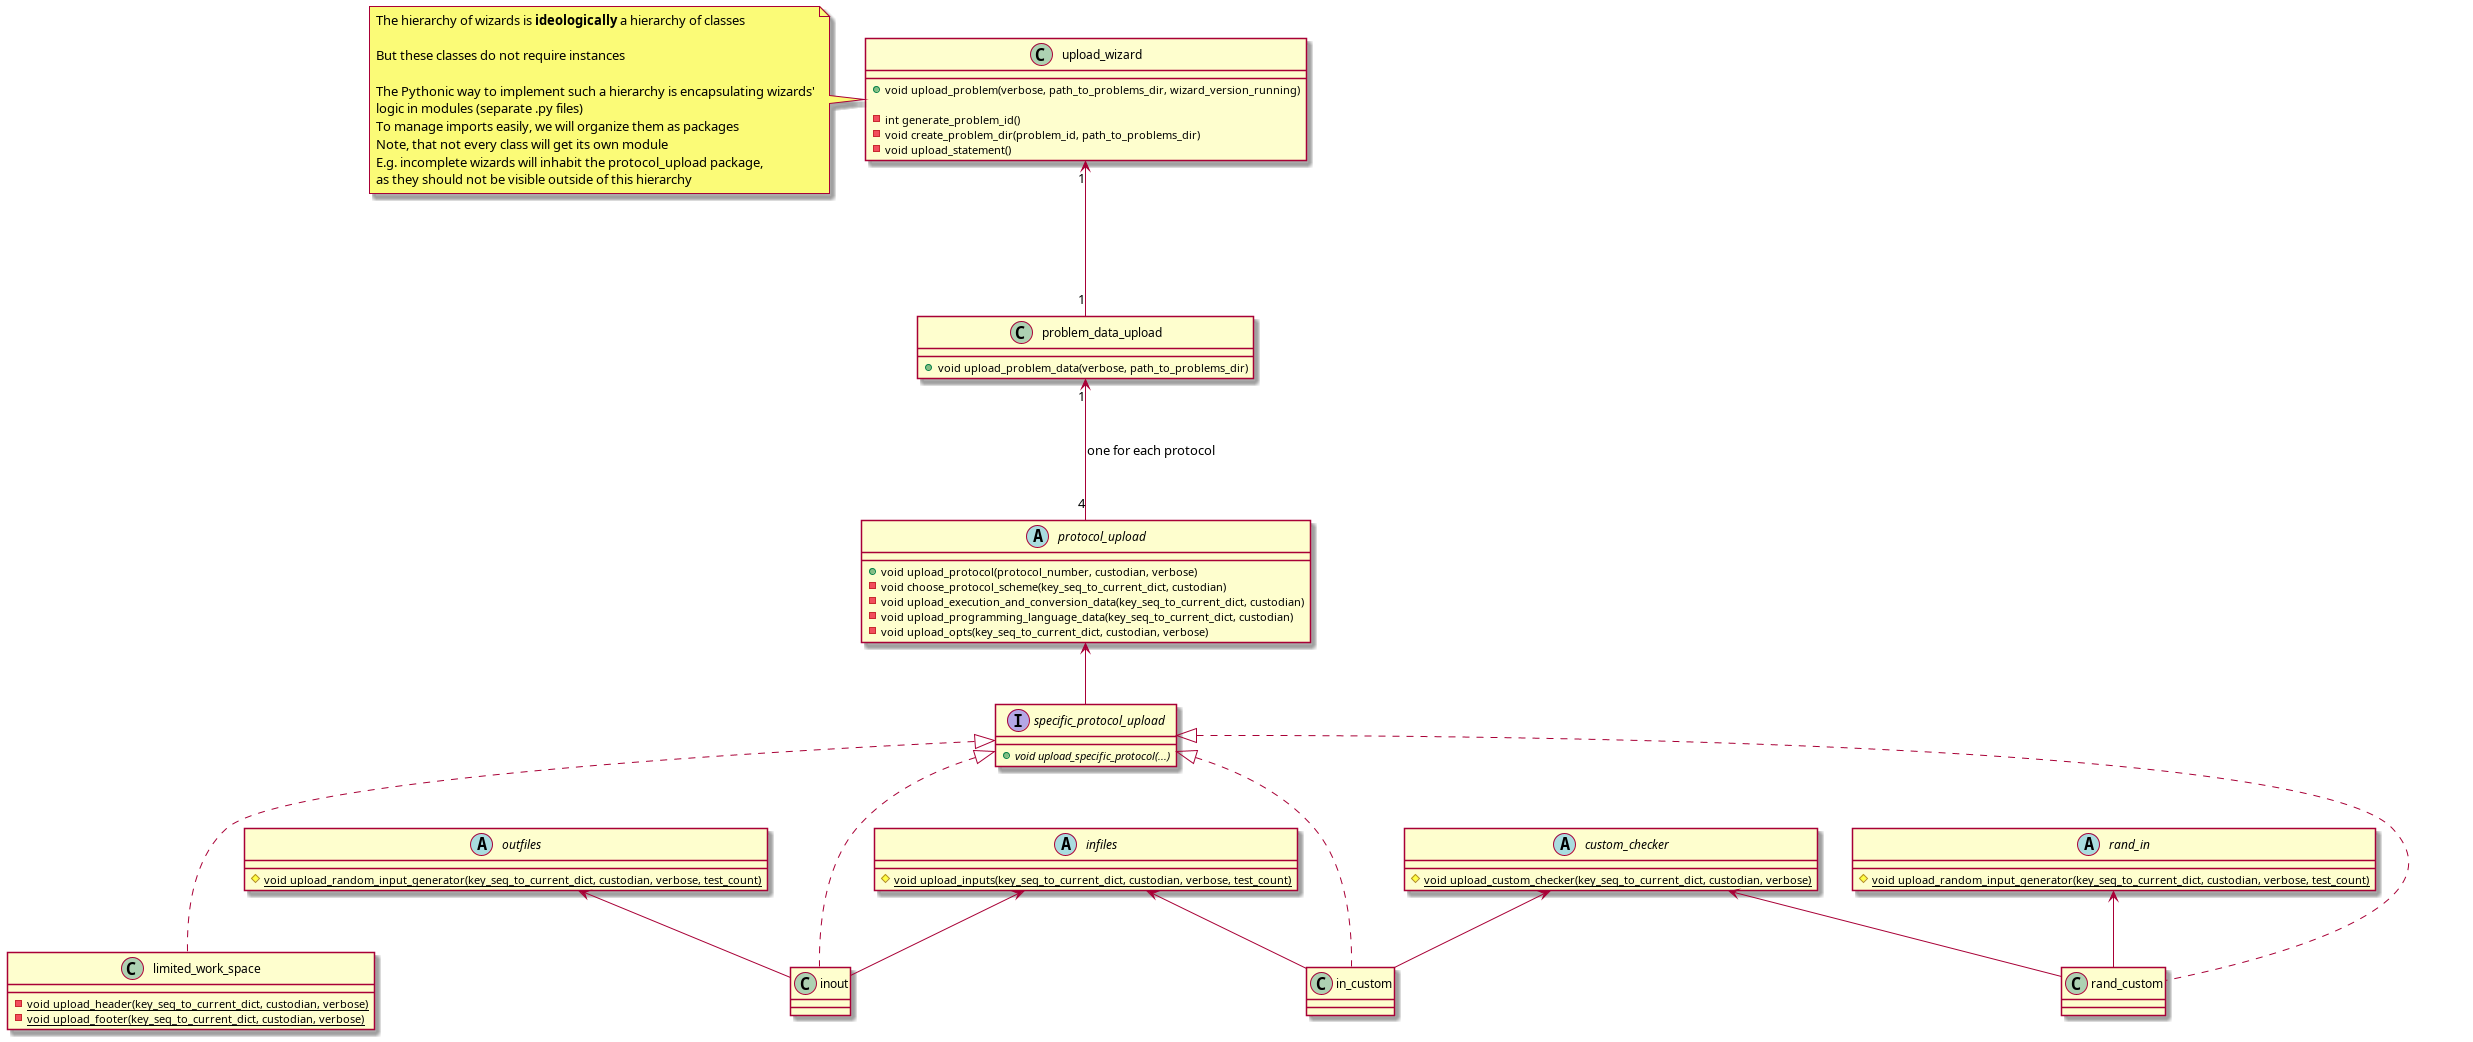

The diagram above was rendered by PlantUML. Its source (embedded in the PNG):
@startuml
'https://plantuml.com/class-diagram

' ========================== GENERAL =========================

class upload_wizard {
    +void upload_problem(verbose, path_to_problems_dir, wizard_version_running)

    -int generate_problem_id()
    -void create_problem_dir(problem_id, path_to_problems_dir)
    -void upload_statement()
}

note left of upload_wizard
The hierarchy of wizards is **ideologically** a hierarchy of classes

But these classes do not require instances

The Pythonic way to implement such a hierarchy is encapsulating wizards'
logic in modules (separate .py files)
To manage imports easily, we will organize them as packages
Note, that not every class will get its own module
E.g. incomplete wizards will inhabit the protocol_upload package,
as they should not be visible outside of this hierarchy
end note

class problem_data_upload {
    +void upload_problem_data(verbose, path_to_problems_dir)
}
upload_wizard "1" <--- "1" problem_data_upload

' ========================== PROTOCOLS =========================

abstract class protocol_upload {
    +void upload_protocol(protocol_number, custodian, verbose)
    -void choose_protocol_scheme(key_seq_to_current_dict, custodian)
    -void upload_execution_and_conversion_data(key_seq_to_current_dict, custodian)
    -void upload_programming_language_data(key_seq_to_current_dict, custodian)
    -void upload_opts(key_seq_to_current_dict, custodian, verbose)
}
problem_data_upload "1" <--- "4" protocol_upload : one for each protocol

' ========================== INCOMPLETE WIZARDS =========================

abstract class infiles {
    #{static} void upload_inputs(key_seq_to_current_dict, custodian, verbose, test_count)
}

abstract class outfiles {
    #{static} void upload_random_input_generator(key_seq_to_current_dict, custodian, verbose, test_count)
}

abstract class custom_checker {
    #{static} void upload_custom_checker(key_seq_to_current_dict, custodian, verbose)
}

abstract class rand_in {
    #{static} void upload_random_input_generator(key_seq_to_current_dict, custodian, verbose, test_count)
}


' ========================== COMPLETE WIZARDS =========================

interface specific_protocol_upload {
    +{abstract} void upload_specific_protocol(...)
}
protocol_upload <-- specific_protocol_upload

class inout
infiles <-- inout
outfiles <-- inout
specific_protocol_upload <|... inout

class in_custom
infiles <-- in_custom
custom_checker <-- in_custom
specific_protocol_upload <|... in_custom

class rand_custom
rand_in <-- rand_custom
custom_checker <-- rand_custom
specific_protocol_upload <|... rand_custom

class limited_work_space {
    -{static} void upload_header(key_seq_to_current_dict, custodian, verbose)
    -{static} void upload_footer(key_seq_to_current_dict, custodian, verbose)
}
specific_protocol_upload <|... limited_work_space

@enduml